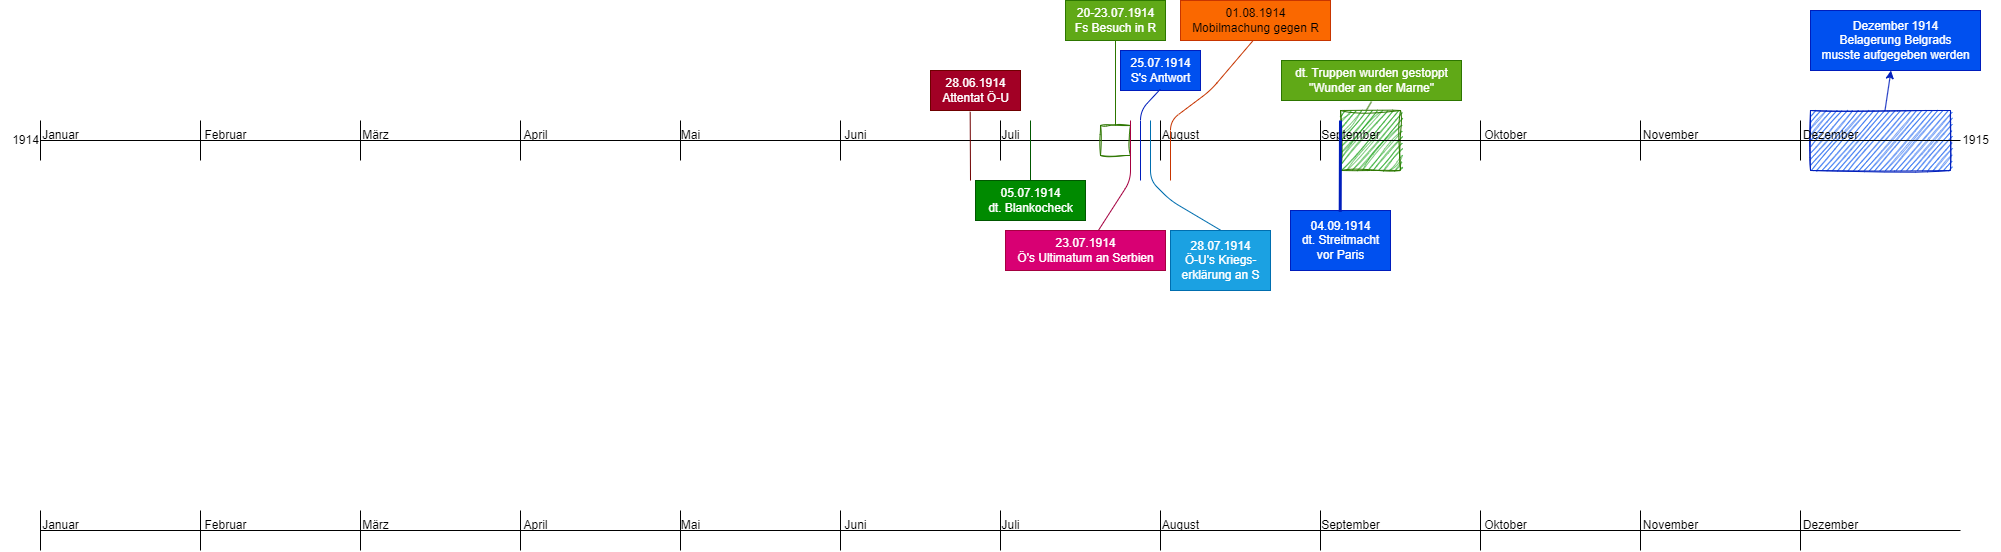

The diagram above was exported from draw.io. Its source (the exported page's mxGraphModel, read from the mxfile embedded in the PNG):
<mxGraphModel dx="1634" dy="556" grid="1" gridSize="10" guides="1" tooltips="1" connect="1" arrows="1" fold="1" page="1" pageScale="1" pageWidth="827" pageHeight="1169" math="0" shadow="0">
  <root>
    <mxCell id="0" />
    <mxCell id="1" parent="0" />
    <mxCell id="51" value="" style="whiteSpace=wrap;html=1;aspect=fixed;fillColor=#009900;fontColor=#ffffff;strokeColor=#2D7600;rounded=0;glass=0;shadow=0;sketch=1;curveFitting=1;jiggle=2;" vertex="1" parent="1">
      <mxGeometry x="1300" y="280" width="60" height="60" as="geometry" />
    </mxCell>
    <mxCell id="2" value="" style="group;fillColor=none;rounded=0;" parent="1" vertex="1" connectable="0">
      <mxGeometry x="-10" y="290" width="1930" height="60" as="geometry" />
    </mxCell>
    <mxCell id="58" value="" style="rounded=0;whiteSpace=wrap;html=1;shadow=0;glass=0;sketch=1;fillColor=#0050ef;fontColor=#ffffff;strokeColor=#001DBC;" vertex="1" parent="2">
      <mxGeometry x="1780" y="-10" width="140" height="60" as="geometry" />
    </mxCell>
    <mxCell id="tAcIfoITzqwSl8Wj9YkG-1" value="" style="endArrow=none;html=1;rounded=0;" parent="2" edge="1">
      <mxGeometry width="50" height="50" relative="1" as="geometry">
        <mxPoint x="10" y="20" as="sourcePoint" />
        <mxPoint x="1930" y="20" as="targetPoint" />
      </mxGeometry>
    </mxCell>
    <mxCell id="tAcIfoITzqwSl8Wj9YkG-3" value="Januar" style="text;html=1;align=center;verticalAlign=middle;resizable=0;points=[];autosize=1;strokeColor=none;fillColor=none;" parent="2" vertex="1">
      <mxGeometry width="60" height="30" as="geometry" />
    </mxCell>
    <mxCell id="tAcIfoITzqwSl8Wj9YkG-4" value="" style="endArrow=none;html=1;rounded=0;" parent="2" edge="1">
      <mxGeometry width="50" height="50" relative="1" as="geometry">
        <mxPoint x="170" y="40" as="sourcePoint" />
        <mxPoint x="170" as="targetPoint" />
      </mxGeometry>
    </mxCell>
    <mxCell id="tAcIfoITzqwSl8Wj9YkG-5" value="Februar" style="text;html=1;align=center;verticalAlign=middle;resizable=0;points=[];autosize=1;strokeColor=none;fillColor=none;" parent="2" vertex="1">
      <mxGeometry x="160" width="70" height="30" as="geometry" />
    </mxCell>
    <mxCell id="tAcIfoITzqwSl8Wj9YkG-6" value="" style="endArrow=none;html=1;rounded=0;" parent="2" edge="1">
      <mxGeometry width="50" height="50" relative="1" as="geometry">
        <mxPoint x="330" y="40" as="sourcePoint" />
        <mxPoint x="330" as="targetPoint" />
      </mxGeometry>
    </mxCell>
    <mxCell id="tAcIfoITzqwSl8Wj9YkG-7" value="" style="endArrow=none;html=1;rounded=0;" parent="2" edge="1">
      <mxGeometry width="50" height="50" relative="1" as="geometry">
        <mxPoint x="490" y="40" as="sourcePoint" />
        <mxPoint x="490" as="targetPoint" />
      </mxGeometry>
    </mxCell>
    <mxCell id="tAcIfoITzqwSl8Wj9YkG-8" value="" style="endArrow=none;html=1;rounded=0;" parent="2" edge="1">
      <mxGeometry width="50" height="50" relative="1" as="geometry">
        <mxPoint x="650" y="40" as="sourcePoint" />
        <mxPoint x="650" as="targetPoint" />
      </mxGeometry>
    </mxCell>
    <mxCell id="tAcIfoITzqwSl8Wj9YkG-9" value="" style="endArrow=none;html=1;rounded=0;" parent="2" edge="1">
      <mxGeometry width="50" height="50" relative="1" as="geometry">
        <mxPoint x="810" y="40" as="sourcePoint" />
        <mxPoint x="810" as="targetPoint" />
      </mxGeometry>
    </mxCell>
    <mxCell id="tAcIfoITzqwSl8Wj9YkG-10" value="" style="endArrow=none;html=1;rounded=0;" parent="2" edge="1">
      <mxGeometry width="50" height="50" relative="1" as="geometry">
        <mxPoint x="970" y="40" as="sourcePoint" />
        <mxPoint x="970" as="targetPoint" />
      </mxGeometry>
    </mxCell>
    <mxCell id="tAcIfoITzqwSl8Wj9YkG-11" value="" style="endArrow=none;html=1;rounded=0;" parent="2" edge="1">
      <mxGeometry width="50" height="50" relative="1" as="geometry">
        <mxPoint x="1130" y="40" as="sourcePoint" />
        <mxPoint x="1130" as="targetPoint" />
      </mxGeometry>
    </mxCell>
    <mxCell id="tAcIfoITzqwSl8Wj9YkG-12" value="" style="endArrow=none;html=1;rounded=0;" parent="2" edge="1">
      <mxGeometry width="50" height="50" relative="1" as="geometry">
        <mxPoint x="1290" y="40" as="sourcePoint" />
        <mxPoint x="1290" as="targetPoint" />
      </mxGeometry>
    </mxCell>
    <mxCell id="tAcIfoITzqwSl8Wj9YkG-13" value="" style="endArrow=none;html=1;rounded=0;" parent="2" edge="1">
      <mxGeometry width="50" height="50" relative="1" as="geometry">
        <mxPoint x="1450" y="40" as="sourcePoint" />
        <mxPoint x="1450" as="targetPoint" />
      </mxGeometry>
    </mxCell>
    <mxCell id="tAcIfoITzqwSl8Wj9YkG-14" value="März" style="text;html=1;align=center;verticalAlign=middle;resizable=0;points=[];autosize=1;strokeColor=none;fillColor=none;" parent="2" vertex="1">
      <mxGeometry x="320" width="50" height="30" as="geometry" />
    </mxCell>
    <mxCell id="tAcIfoITzqwSl8Wj9YkG-15" value="April" style="text;html=1;align=center;verticalAlign=middle;resizable=0;points=[];autosize=1;strokeColor=none;fillColor=none;" parent="2" vertex="1">
      <mxGeometry x="480" width="50" height="30" as="geometry" />
    </mxCell>
    <mxCell id="tAcIfoITzqwSl8Wj9YkG-16" value="Mai" style="text;html=1;align=center;verticalAlign=middle;resizable=0;points=[];autosize=1;strokeColor=none;fillColor=none;" parent="2" vertex="1">
      <mxGeometry x="640" width="40" height="30" as="geometry" />
    </mxCell>
    <mxCell id="tAcIfoITzqwSl8Wj9YkG-17" value="Juni" style="text;html=1;align=center;verticalAlign=middle;resizable=0;points=[];autosize=1;strokeColor=none;fillColor=none;" parent="2" vertex="1">
      <mxGeometry x="800" width="50" height="30" as="geometry" />
    </mxCell>
    <mxCell id="tAcIfoITzqwSl8Wj9YkG-18" value="Juli" style="text;html=1;align=center;verticalAlign=middle;resizable=0;points=[];autosize=1;strokeColor=none;fillColor=none;" parent="2" vertex="1">
      <mxGeometry x="960" width="40" height="30" as="geometry" />
    </mxCell>
    <mxCell id="tAcIfoITzqwSl8Wj9YkG-19" value="August" style="text;html=1;align=center;verticalAlign=middle;resizable=0;points=[];autosize=1;strokeColor=none;fillColor=none;" parent="2" vertex="1">
      <mxGeometry x="1120" width="60" height="30" as="geometry" />
    </mxCell>
    <mxCell id="tAcIfoITzqwSl8Wj9YkG-20" value="September" style="text;html=1;align=center;verticalAlign=middle;resizable=0;points=[];autosize=1;strokeColor=none;fillColor=none;" parent="2" vertex="1">
      <mxGeometry x="1280" width="80" height="30" as="geometry" />
    </mxCell>
    <mxCell id="tAcIfoITzqwSl8Wj9YkG-21" value="Oktober" style="text;html=1;align=center;verticalAlign=middle;resizable=0;points=[];autosize=1;strokeColor=none;fillColor=none;" parent="2" vertex="1">
      <mxGeometry x="1440" width="70" height="30" as="geometry" />
    </mxCell>
    <mxCell id="tAcIfoITzqwSl8Wj9YkG-22" value="" style="endArrow=none;html=1;rounded=0;" parent="2" edge="1">
      <mxGeometry width="50" height="50" relative="1" as="geometry">
        <mxPoint x="1610" y="40" as="sourcePoint" />
        <mxPoint x="1610" as="targetPoint" />
      </mxGeometry>
    </mxCell>
    <mxCell id="tAcIfoITzqwSl8Wj9YkG-23" value="November" style="text;html=1;align=center;verticalAlign=middle;resizable=0;points=[];autosize=1;strokeColor=none;fillColor=none;" parent="2" vertex="1">
      <mxGeometry x="1600" width="80" height="30" as="geometry" />
    </mxCell>
    <mxCell id="tAcIfoITzqwSl8Wj9YkG-24" value="" style="endArrow=none;html=1;rounded=0;" parent="2" edge="1">
      <mxGeometry width="50" height="50" relative="1" as="geometry">
        <mxPoint x="1770" y="40" as="sourcePoint" />
        <mxPoint x="1770" as="targetPoint" />
      </mxGeometry>
    </mxCell>
    <mxCell id="tAcIfoITzqwSl8Wj9YkG-25" value="Dezember" style="text;html=1;align=center;verticalAlign=middle;resizable=0;points=[];autosize=1;strokeColor=none;fillColor=none;" parent="2" vertex="1">
      <mxGeometry x="1760" width="80" height="30" as="geometry" />
    </mxCell>
    <mxCell id="tAcIfoITzqwSl8Wj9YkG-27" value="" style="endArrow=none;html=1;rounded=0;" parent="2" edge="1">
      <mxGeometry width="50" height="50" relative="1" as="geometry">
        <mxPoint x="10" y="40" as="sourcePoint" />
        <mxPoint x="10" as="targetPoint" />
      </mxGeometry>
    </mxCell>
    <mxCell id="35" value="" style="whiteSpace=wrap;html=1;aspect=fixed;fillColor=none;fontColor=#ffffff;strokeColor=#2D7600;sketch=1;curveFitting=1;jiggle=2;" parent="2" vertex="1">
      <mxGeometry x="1070" y="5" width="30" height="30" as="geometry" />
    </mxCell>
    <mxCell id="3" value="" style="group" parent="1" vertex="1" connectable="0">
      <mxGeometry x="-10" y="680" width="1930" height="40" as="geometry" />
    </mxCell>
    <mxCell id="4" value="" style="endArrow=none;html=1;rounded=0;" parent="3" edge="1">
      <mxGeometry width="50" height="50" relative="1" as="geometry">
        <mxPoint x="10" y="20" as="sourcePoint" />
        <mxPoint x="1930" y="20" as="targetPoint" />
      </mxGeometry>
    </mxCell>
    <mxCell id="5" value="Januar" style="text;html=1;align=center;verticalAlign=middle;resizable=0;points=[];autosize=1;strokeColor=none;fillColor=none;" parent="3" vertex="1">
      <mxGeometry width="60" height="30" as="geometry" />
    </mxCell>
    <mxCell id="6" value="" style="endArrow=none;html=1;rounded=0;" parent="3" edge="1">
      <mxGeometry width="50" height="50" relative="1" as="geometry">
        <mxPoint x="170" y="40" as="sourcePoint" />
        <mxPoint x="170" as="targetPoint" />
      </mxGeometry>
    </mxCell>
    <mxCell id="7" value="Februar" style="text;html=1;align=center;verticalAlign=middle;resizable=0;points=[];autosize=1;strokeColor=none;fillColor=none;" parent="3" vertex="1">
      <mxGeometry x="160" width="70" height="30" as="geometry" />
    </mxCell>
    <mxCell id="8" value="" style="endArrow=none;html=1;rounded=0;" parent="3" edge="1">
      <mxGeometry width="50" height="50" relative="1" as="geometry">
        <mxPoint x="330" y="40" as="sourcePoint" />
        <mxPoint x="330" as="targetPoint" />
      </mxGeometry>
    </mxCell>
    <mxCell id="9" value="" style="endArrow=none;html=1;rounded=0;" parent="3" edge="1">
      <mxGeometry width="50" height="50" relative="1" as="geometry">
        <mxPoint x="490" y="40" as="sourcePoint" />
        <mxPoint x="490" as="targetPoint" />
      </mxGeometry>
    </mxCell>
    <mxCell id="10" value="" style="endArrow=none;html=1;rounded=0;" parent="3" edge="1">
      <mxGeometry width="50" height="50" relative="1" as="geometry">
        <mxPoint x="650" y="40" as="sourcePoint" />
        <mxPoint x="650" as="targetPoint" />
      </mxGeometry>
    </mxCell>
    <mxCell id="11" value="" style="endArrow=none;html=1;rounded=0;" parent="3" edge="1">
      <mxGeometry width="50" height="50" relative="1" as="geometry">
        <mxPoint x="810" y="40" as="sourcePoint" />
        <mxPoint x="810" as="targetPoint" />
      </mxGeometry>
    </mxCell>
    <mxCell id="12" value="" style="endArrow=none;html=1;rounded=0;" parent="3" edge="1">
      <mxGeometry width="50" height="50" relative="1" as="geometry">
        <mxPoint x="970" y="40" as="sourcePoint" />
        <mxPoint x="970" as="targetPoint" />
      </mxGeometry>
    </mxCell>
    <mxCell id="13" value="" style="endArrow=none;html=1;rounded=0;" parent="3" edge="1">
      <mxGeometry width="50" height="50" relative="1" as="geometry">
        <mxPoint x="1130" y="40" as="sourcePoint" />
        <mxPoint x="1130" as="targetPoint" />
      </mxGeometry>
    </mxCell>
    <mxCell id="14" value="" style="endArrow=none;html=1;rounded=0;" parent="3" edge="1">
      <mxGeometry width="50" height="50" relative="1" as="geometry">
        <mxPoint x="1290" y="40" as="sourcePoint" />
        <mxPoint x="1290" as="targetPoint" />
      </mxGeometry>
    </mxCell>
    <mxCell id="15" value="" style="endArrow=none;html=1;rounded=0;" parent="3" edge="1">
      <mxGeometry width="50" height="50" relative="1" as="geometry">
        <mxPoint x="1450" y="40" as="sourcePoint" />
        <mxPoint x="1450" as="targetPoint" />
      </mxGeometry>
    </mxCell>
    <mxCell id="16" value="März" style="text;html=1;align=center;verticalAlign=middle;resizable=0;points=[];autosize=1;strokeColor=none;fillColor=none;" parent="3" vertex="1">
      <mxGeometry x="320" width="50" height="30" as="geometry" />
    </mxCell>
    <mxCell id="17" value="April" style="text;html=1;align=center;verticalAlign=middle;resizable=0;points=[];autosize=1;strokeColor=none;fillColor=none;" parent="3" vertex="1">
      <mxGeometry x="480" width="50" height="30" as="geometry" />
    </mxCell>
    <mxCell id="18" value="Mai" style="text;html=1;align=center;verticalAlign=middle;resizable=0;points=[];autosize=1;strokeColor=none;fillColor=none;" parent="3" vertex="1">
      <mxGeometry x="640" width="40" height="30" as="geometry" />
    </mxCell>
    <mxCell id="19" value="Juni" style="text;html=1;align=center;verticalAlign=middle;resizable=0;points=[];autosize=1;strokeColor=none;fillColor=none;" parent="3" vertex="1">
      <mxGeometry x="800" width="50" height="30" as="geometry" />
    </mxCell>
    <mxCell id="20" value="Juli" style="text;html=1;align=center;verticalAlign=middle;resizable=0;points=[];autosize=1;strokeColor=none;fillColor=none;" parent="3" vertex="1">
      <mxGeometry x="960" width="40" height="30" as="geometry" />
    </mxCell>
    <mxCell id="21" value="August" style="text;html=1;align=center;verticalAlign=middle;resizable=0;points=[];autosize=1;strokeColor=none;fillColor=none;" parent="3" vertex="1">
      <mxGeometry x="1120" width="60" height="30" as="geometry" />
    </mxCell>
    <mxCell id="22" value="September" style="text;html=1;align=center;verticalAlign=middle;resizable=0;points=[];autosize=1;strokeColor=none;fillColor=none;" parent="3" vertex="1">
      <mxGeometry x="1280" width="80" height="30" as="geometry" />
    </mxCell>
    <mxCell id="23" value="Oktober" style="text;html=1;align=center;verticalAlign=middle;resizable=0;points=[];autosize=1;strokeColor=none;fillColor=none;" parent="3" vertex="1">
      <mxGeometry x="1440" width="70" height="30" as="geometry" />
    </mxCell>
    <mxCell id="24" value="" style="endArrow=none;html=1;rounded=0;" parent="3" edge="1">
      <mxGeometry width="50" height="50" relative="1" as="geometry">
        <mxPoint x="1610" y="40" as="sourcePoint" />
        <mxPoint x="1610" as="targetPoint" />
      </mxGeometry>
    </mxCell>
    <mxCell id="25" value="November" style="text;html=1;align=center;verticalAlign=middle;resizable=0;points=[];autosize=1;strokeColor=none;fillColor=none;" parent="3" vertex="1">
      <mxGeometry x="1600" width="80" height="30" as="geometry" />
    </mxCell>
    <mxCell id="26" value="" style="endArrow=none;html=1;rounded=0;" parent="3" edge="1">
      <mxGeometry width="50" height="50" relative="1" as="geometry">
        <mxPoint x="1770" y="40" as="sourcePoint" />
        <mxPoint x="1770" as="targetPoint" />
      </mxGeometry>
    </mxCell>
    <mxCell id="27" value="Dezember" style="text;html=1;align=center;verticalAlign=middle;resizable=0;points=[];autosize=1;strokeColor=none;fillColor=none;" parent="3" vertex="1">
      <mxGeometry x="1760" width="80" height="30" as="geometry" />
    </mxCell>
    <mxCell id="28" value="" style="endArrow=none;html=1;rounded=0;" parent="3" edge="1">
      <mxGeometry width="50" height="50" relative="1" as="geometry">
        <mxPoint x="10" y="40" as="sourcePoint" />
        <mxPoint x="10" as="targetPoint" />
      </mxGeometry>
    </mxCell>
    <mxCell id="30" value="" style="endArrow=none;html=1;fillColor=#a20025;strokeColor=#6F0000;entryX=0.441;entryY=1.033;entryDx=0;entryDy=0;entryPerimeter=0;" parent="1" target="31" edge="1">
      <mxGeometry width="50" height="50" relative="1" as="geometry">
        <mxPoint x="930" y="350" as="sourcePoint" />
        <mxPoint x="930" y="290" as="targetPoint" />
      </mxGeometry>
    </mxCell>
    <mxCell id="31" value="28.06.1914&lt;br&gt;Attentat Ö-U" style="text;html=1;align=center;verticalAlign=middle;resizable=0;points=[];autosize=1;strokeColor=#6F0000;fillColor=#a20025;fontColor=#ffffff;" parent="1" vertex="1">
      <mxGeometry x="890" y="240" width="90" height="40" as="geometry" />
    </mxCell>
    <mxCell id="32" value="" style="endArrow=none;html=1;fillColor=#008a00;strokeColor=#005700;exitX=0.5;exitY=0;exitDx=0;exitDy=0;exitPerimeter=0;" parent="1" source="33" edge="1">
      <mxGeometry width="50" height="50" relative="1" as="geometry">
        <mxPoint x="990" y="350" as="sourcePoint" />
        <mxPoint x="990" y="290" as="targetPoint" />
      </mxGeometry>
    </mxCell>
    <mxCell id="33" value="05.07.1914&lt;br&gt;dt. Blankocheck" style="text;html=1;align=center;verticalAlign=middle;resizable=0;points=[];autosize=1;strokeColor=#005700;fillColor=#008a00;fontColor=#ffffff;" parent="1" vertex="1">
      <mxGeometry x="935" y="350" width="110" height="40" as="geometry" />
    </mxCell>
    <mxCell id="37" value="20-23.07.1914&lt;br&gt;Fs Besuch in R" style="text;html=1;align=center;verticalAlign=middle;resizable=0;points=[];autosize=1;strokeColor=#2D7600;fillColor=#60a917;fontColor=#ffffff;" parent="1" vertex="1">
      <mxGeometry x="1025" y="170" width="100" height="40" as="geometry" />
    </mxCell>
    <mxCell id="38" value="" style="endArrow=none;html=1;exitX=0.5;exitY=0;exitDx=0;exitDy=0;fillColor=#60a917;strokeColor=#2D7600;" parent="1" source="35" target="37" edge="1">
      <mxGeometry width="50" height="50" relative="1" as="geometry">
        <mxPoint x="1050" y="340" as="sourcePoint" />
        <mxPoint x="1100" y="290" as="targetPoint" />
      </mxGeometry>
    </mxCell>
    <mxCell id="40" value="23.07.1914&lt;br&gt;Ö's Ultimatum an Serbien" style="text;html=1;align=center;verticalAlign=middle;resizable=0;points=[];autosize=1;strokeColor=#A50040;fillColor=#d80073;fontColor=#ffffff;" parent="1" vertex="1">
      <mxGeometry x="965" y="400" width="160" height="40" as="geometry" />
    </mxCell>
    <mxCell id="39" value="" style="endArrow=none;html=1;fillColor=#d80073;strokeColor=#A50040;" parent="1" target="40" edge="1">
      <mxGeometry width="50" height="50" relative="1" as="geometry">
        <mxPoint x="1090" y="290" as="sourcePoint" />
        <mxPoint x="1110" y="360" as="targetPoint" />
        <Array as="points">
          <mxPoint x="1090" y="350" />
        </Array>
      </mxGeometry>
    </mxCell>
    <mxCell id="42" value="25.07.1914&lt;br&gt;S's Antwort" style="text;html=1;align=center;verticalAlign=middle;resizable=0;points=[];autosize=1;strokeColor=#001DBC;fillColor=#0050ef;fontColor=#ffffff;" parent="1" vertex="1">
      <mxGeometry x="1080" y="220" width="80" height="40" as="geometry" />
    </mxCell>
    <mxCell id="43" value="" style="endArrow=none;html=1;fillColor=#0050ef;strokeColor=#001DBC;entryX=0.498;entryY=0.967;entryDx=0;entryDy=0;entryPerimeter=0;" parent="1" target="42" edge="1">
      <mxGeometry width="50" height="50" relative="1" as="geometry">
        <mxPoint x="1100" y="350" as="sourcePoint" />
        <mxPoint x="1100" y="300" as="targetPoint" />
        <Array as="points">
          <mxPoint x="1100" y="280" />
        </Array>
      </mxGeometry>
    </mxCell>
    <mxCell id="44" value="" style="endArrow=none;html=1;exitX=0.525;exitY=0.019;exitDx=0;exitDy=0;exitPerimeter=0;fillColor=#1ba1e2;strokeColor=#006EAF;" parent="1" source="45" edge="1">
      <mxGeometry width="50" height="50" relative="1" as="geometry">
        <mxPoint x="1110" y="350" as="sourcePoint" />
        <mxPoint x="1110" y="290" as="targetPoint" />
        <Array as="points">
          <mxPoint x="1130" y="370" />
          <mxPoint x="1110" y="350" />
        </Array>
      </mxGeometry>
    </mxCell>
    <mxCell id="45" value="28.07.1914&lt;br&gt;Ö-U's Kriegs-&lt;br&gt;erklärung an S" style="text;html=1;align=center;verticalAlign=middle;resizable=0;points=[];autosize=1;strokeColor=#006EAF;fillColor=#1ba1e2;fontColor=#ffffff;" parent="1" vertex="1">
      <mxGeometry x="1130" y="400" width="100" height="60" as="geometry" />
    </mxCell>
    <mxCell id="47" value="" style="endArrow=none;html=1;entryX=0.482;entryY=1.01;entryDx=0;entryDy=0;entryPerimeter=0;fillColor=#fa6800;strokeColor=#C73500;" parent="1" target="48" edge="1">
      <mxGeometry width="50" height="50" relative="1" as="geometry">
        <mxPoint x="1130" y="350" as="sourcePoint" />
        <mxPoint x="1130" y="290" as="targetPoint" />
        <Array as="points">
          <mxPoint x="1130" y="290" />
          <mxPoint x="1170" y="260" />
        </Array>
      </mxGeometry>
    </mxCell>
    <mxCell id="48" value="01.08.1914&lt;br&gt;Mobilmachung gegen R" style="text;html=1;align=center;verticalAlign=middle;resizable=0;points=[];autosize=1;strokeColor=#C73500;fillColor=#fa6800;fontColor=#000000;" parent="1" vertex="1">
      <mxGeometry x="1140" y="170" width="150" height="40" as="geometry" />
    </mxCell>
    <mxCell id="50" value="04.09.1914&lt;br&gt;dt. Streitmacht&lt;br&gt;vor Paris" style="text;html=1;align=center;verticalAlign=middle;resizable=0;points=[];autosize=1;strokeColor=#001DBC;fillColor=#0050ef;fontColor=#ffffff;" vertex="1" parent="1">
      <mxGeometry x="1250" y="380" width="100" height="60" as="geometry" />
    </mxCell>
    <mxCell id="49" value="" style="endArrow=none;html=1;fillColor=#0050ef;strokeColor=#001DBC;exitX=0.497;exitY=0.023;exitDx=0;exitDy=0;exitPerimeter=0;strokeWidth=3;" edge="1" parent="1" source="50">
      <mxGeometry width="50" height="50" relative="1" as="geometry">
        <mxPoint x="1300" y="350" as="sourcePoint" />
        <mxPoint x="1300" y="290" as="targetPoint" />
      </mxGeometry>
    </mxCell>
    <mxCell id="53" value="dt. Truppen wurden gestoppt&lt;br&gt;&quot;Wunder an der Marne&quot;" style="text;html=1;align=center;verticalAlign=middle;resizable=0;points=[];autosize=1;strokeColor=#2D7600;fillColor=#60a917;fontColor=#ffffff;" vertex="1" parent="1">
      <mxGeometry x="1241" y="230" width="180" height="40" as="geometry" />
    </mxCell>
    <mxCell id="54" value="" style="endArrow=none;html=1;exitX=0.429;exitY=0;exitDx=0;exitDy=0;exitPerimeter=0;entryX=0.5;entryY=1.027;entryDx=0;entryDy=0;entryPerimeter=0;fillColor=#60a917;strokeColor=#2D7600;" edge="1" parent="1" source="51" target="53">
      <mxGeometry width="50" height="50" relative="1" as="geometry">
        <mxPoint x="1310" y="290" as="sourcePoint" />
        <mxPoint x="1360" y="240" as="targetPoint" />
      </mxGeometry>
    </mxCell>
    <mxCell id="59" value="Dezember 1914&lt;br&gt;Belagerung Belgrads&lt;br&gt;musste aufgegeben werden" style="text;html=1;align=center;verticalAlign=middle;resizable=0;points=[];autosize=1;strokeColor=#001DBC;fillColor=#0050ef;fontColor=#ffffff;" vertex="1" parent="1">
      <mxGeometry x="1770" y="180" width="170" height="60" as="geometry" />
    </mxCell>
    <mxCell id="60" style="edgeStyle=none;html=1;fillColor=#0050ef;strokeColor=#001DBC;" edge="1" parent="1" source="58" target="59">
      <mxGeometry relative="1" as="geometry" />
    </mxCell>
    <mxCell id="61" value="1915" style="text;html=1;align=center;verticalAlign=middle;resizable=0;points=[];autosize=1;strokeColor=none;fillColor=none;" vertex="1" parent="1">
      <mxGeometry x="1910" y="295" width="50" height="30" as="geometry" />
    </mxCell>
    <mxCell id="62" value="1914" style="text;html=1;align=center;verticalAlign=middle;resizable=0;points=[];autosize=1;strokeColor=none;fillColor=none;" vertex="1" parent="1">
      <mxGeometry x="-40" y="295" width="50" height="30" as="geometry" />
    </mxCell>
  </root>
</mxGraphModel>